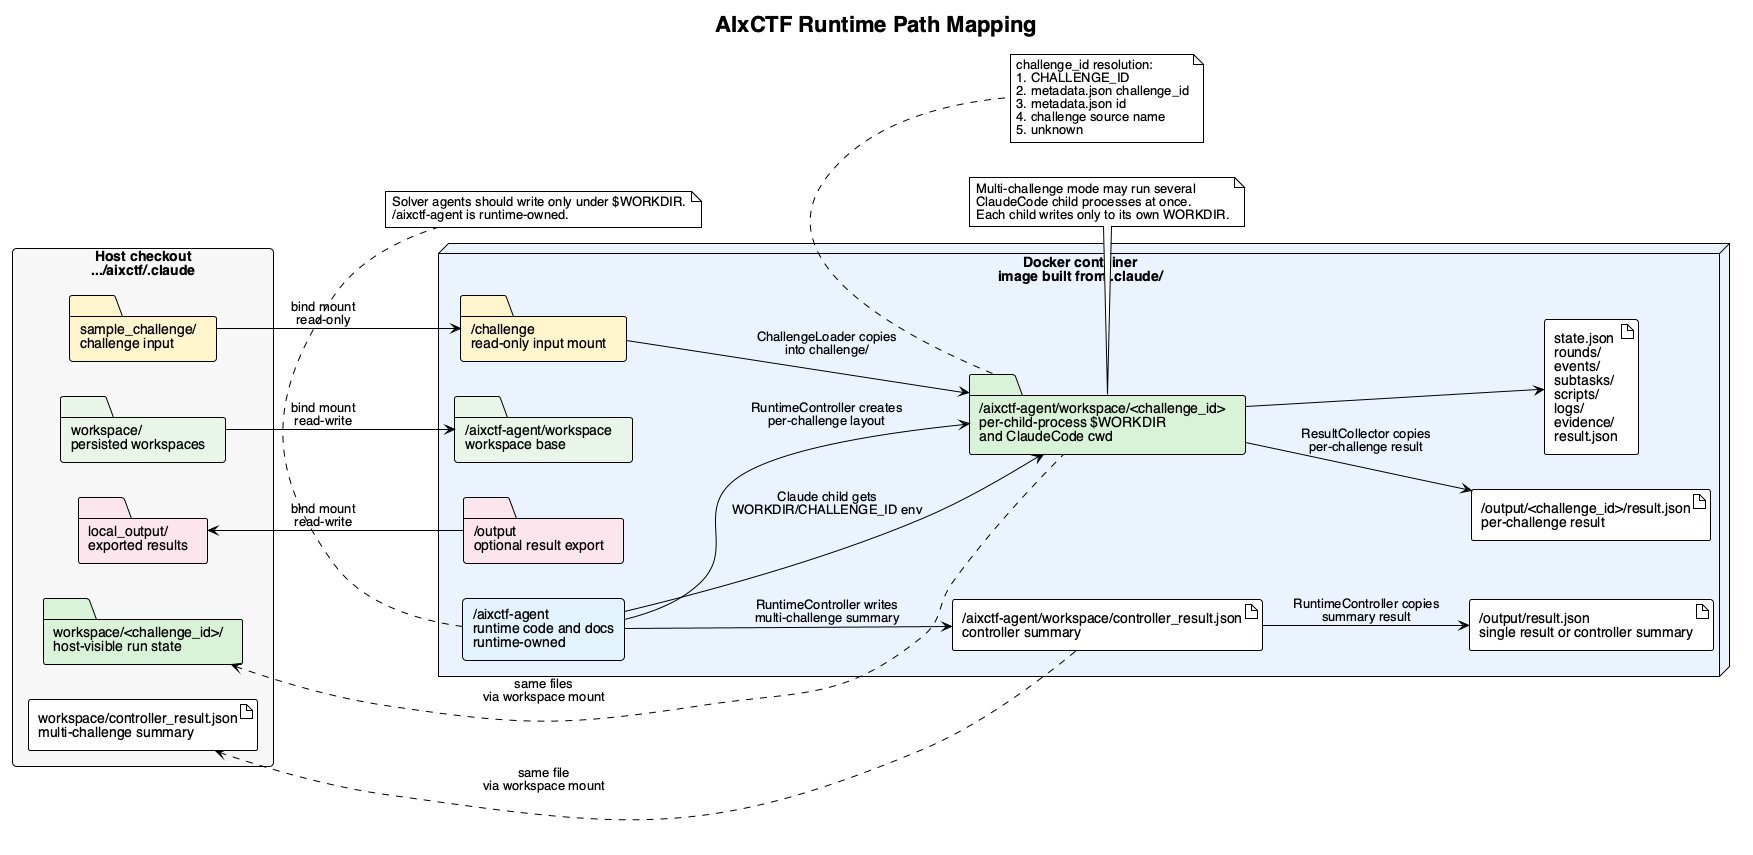

The diagram above was rendered by PlantUML. Its source (embedded in the PNG):
@startuml runtime-path-mapping
!theme plain

title AIxCTF Runtime Path Mapping
left to right direction

skinparam shadowing false
skinparam componentStyle rectangle
skinparam packageStyle rectangle
skinparam defaultFontName Helvetica
skinparam rectangle {
  RoundCorner 8
}

rectangle "Host checkout\n.../aixctf/.claude" as Host #F7F7F7 {
  folder "sample_challenge/\nchallenge input" as HostChallenge #FFF4CC
  folder "workspace/\npersisted workspaces" as HostWorkspace #E8F5E9
  folder "workspace/<challenge_id>/\nhost-visible run state" as HostRun #D9F2D9
  artifact "workspace/controller_result.json\nmulti-challenge summary" as HostController #FFFFFF
  folder "local_output/\nexported results" as HostOutput #FCE4EC
}

node "Docker container\nimage built from .claude/" as Docker #EAF2FF {
  folder "/challenge\nread-only input mount" as DockerChallenge #FFF4CC
  rectangle "/aixctf-agent\nruntime code and docs\nruntime-owned" as AgentRoot #E3F2FD
  folder "/aixctf-agent/workspace\nworkspace base" as DockerWorkspaceBase #E8F5E9
  folder "/aixctf-agent/workspace/<challenge_id>\nper-child-process $WORKDIR\nand ClaudeCode cwd" as Workdir #D9F2D9
  artifact "state.json\nrounds/\nevents/\nsubtasks/\nscripts/\nlogs/\nevidence/\nresult.json" as WorkdirArtifacts #FFFFFF
  artifact "/aixctf-agent/workspace/controller_result.json\ncontroller summary" as DockerController #FFFFFF
  folder "/output\noptional result export" as DockerOutput #FCE4EC
  artifact "/output/<challenge_id>/result.json\nper-challenge result" as DockerChallengeResult #FFFFFF
  artifact "/output/result.json\nsingle result or controller summary" as DockerSummary #FFFFFF
}

HostChallenge --> DockerChallenge : bind mount\nread-only
HostWorkspace --> DockerWorkspaceBase : bind mount\nread-write
HostRun <.. Workdir : same files\nvia workspace mount
HostController <.. DockerController : same file\nvia workspace mount
DockerOutput --> HostOutput : bind mount\nread-write

DockerChallenge --> Workdir : ChallengeLoader copies\ninto challenge/
AgentRoot --> Workdir : RuntimeController creates\nper-challenge layout
AgentRoot --> Workdir : Claude child gets\nWORKDIR/CHALLENGE_ID env
AgentRoot --> DockerController : RuntimeController writes\nmulti-challenge summary
Workdir --> DockerChallengeResult : ResultCollector copies\nper-challenge result
DockerController --> DockerSummary : RuntimeController copies\nsummary result
Workdir --> WorkdirArtifacts

note bottom of Workdir
challenge_id resolution:
1. CHALLENGE_ID
2. metadata.json challenge_id
3. metadata.json id
4. challenge source name
5. unknown
end note

note top of Workdir
Multi-challenge mode may run several
ClaudeCode child processes at once.
Each child writes only to its own WORKDIR.
end note

note bottom of AgentRoot
Solver agents should write only under $WORKDIR.
/aixctf-agent is runtime-owned.
end note

@enduml